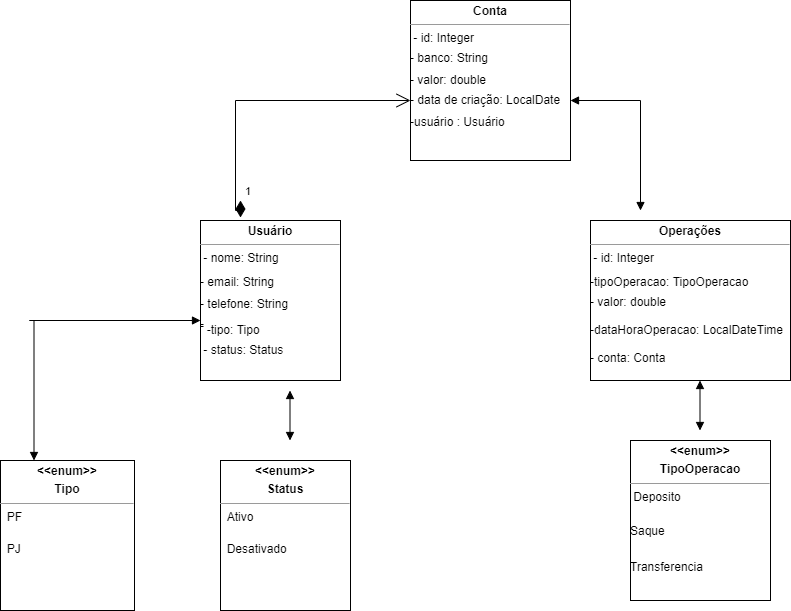

The diagram above was exported from draw.io. Its source (the exported page's mxGraphModel, read from the mxfile embedded in the PNG):
<mxGraphModel dx="1182" dy="1751" grid="1" gridSize="10" guides="1" tooltips="1" connect="1" arrows="1" fold="1" page="1" pageScale="1" pageWidth="827" pageHeight="1169" math="0" shadow="0">
  <root>
    <mxCell id="0" />
    <mxCell id="1" parent="0" />
    <mxCell id="sJkdAFWkKzQuSl0vNYbU-6" value="&lt;p style=&quot;margin: 0px ; margin-top: 4px ; text-align: center&quot;&gt;&lt;b&gt;Usuário&lt;/b&gt;&lt;/p&gt;&lt;hr size=&quot;1&quot;&gt;&lt;div style=&quot;height: 2px&quot;&gt;&amp;nbsp;- nome: String&lt;/div&gt;&lt;div style=&quot;height: 2px&quot;&gt;&lt;br&gt;&lt;/div&gt;&lt;div style=&quot;height: 2px&quot;&gt;&lt;br&gt;&lt;/div&gt;&lt;div style=&quot;height: 2px&quot;&gt;&lt;br&gt;&lt;/div&gt;&lt;div style=&quot;height: 2px&quot;&gt;&lt;br&gt;&lt;/div&gt;&lt;div style=&quot;height: 2px&quot;&gt;&lt;br&gt;&lt;/div&gt;&lt;div style=&quot;height: 2px&quot;&gt;&lt;br&gt;&lt;/div&gt;&lt;div style=&quot;height: 2px&quot;&gt;&lt;br&gt;&lt;/div&gt;&lt;div style=&quot;height: 2px&quot;&gt;&lt;br&gt;&lt;/div&gt;&lt;div style=&quot;height: 2px&quot;&gt;&lt;br&gt;&lt;/div&gt;&lt;div style=&quot;height: 2px&quot;&gt;&lt;br&gt;&lt;/div&gt;&lt;div style=&quot;height: 2px&quot;&gt;&lt;br&gt;&lt;/div&gt;&lt;div style=&quot;height: 2px&quot;&gt;- email: String&lt;/div&gt;&lt;div style=&quot;height: 2px&quot;&gt;&lt;br&gt;&lt;/div&gt;&lt;div style=&quot;height: 2px&quot;&gt;&lt;br&gt;&lt;/div&gt;&lt;div style=&quot;height: 2px&quot;&gt;&lt;br&gt;&lt;/div&gt;&lt;div style=&quot;height: 2px&quot;&gt;&lt;br&gt;&lt;/div&gt;&lt;div style=&quot;height: 2px&quot;&gt;&lt;br&gt;&lt;/div&gt;&lt;div style=&quot;height: 2px&quot;&gt;&lt;br&gt;&lt;/div&gt;&lt;div style=&quot;height: 2px&quot;&gt;&lt;br&gt;&lt;/div&gt;&lt;div style=&quot;height: 2px&quot;&gt;&lt;br&gt;&lt;/div&gt;&lt;div style=&quot;height: 2px&quot;&gt;&lt;br&gt;&lt;/div&gt;&lt;div style=&quot;height: 2px&quot;&gt;&lt;br&gt;&lt;/div&gt;&lt;div style=&quot;height: 2px&quot;&gt;- telefone: String&lt;/div&gt;&lt;div style=&quot;height: 2px&quot;&gt;&lt;br&gt;&lt;/div&gt;&lt;div style=&quot;height: 2px&quot;&gt;&lt;br&gt;&lt;/div&gt;&lt;div style=&quot;height: 2px&quot;&gt;&lt;br&gt;&lt;/div&gt;&lt;div style=&quot;height: 2px&quot;&gt;&lt;br&gt;&lt;/div&gt;&lt;div style=&quot;height: 2px&quot;&gt;&lt;br&gt;&lt;/div&gt;&lt;div style=&quot;height: 2px&quot;&gt;&lt;br&gt;&lt;/div&gt;&lt;div style=&quot;height: 2px&quot;&gt;&lt;br&gt;&lt;/div&gt;&lt;div style=&quot;height: 2px&quot;&gt;&lt;br&gt;&lt;/div&gt;&lt;div style=&quot;height: 2px&quot;&gt;&lt;br&gt;&lt;/div&gt;&lt;div style=&quot;height: 2px&quot;&gt;-&lt;/div&gt;&lt;div style=&quot;height: 2px&quot;&gt;-&lt;/div&gt;&lt;div style=&quot;height: 2px&quot;&gt;&lt;br&gt;&lt;/div&gt;&lt;div style=&quot;height: 2px&quot;&gt;&amp;nbsp; -tipo: Tipo&lt;/div&gt;&lt;div style=&quot;height: 2px&quot;&gt;&lt;br&gt;&lt;/div&gt;&lt;div style=&quot;height: 2px&quot;&gt;&lt;br&gt;&lt;/div&gt;&lt;div style=&quot;height: 2px&quot;&gt;&lt;br&gt;&lt;/div&gt;&lt;div style=&quot;height: 2px&quot;&gt;&lt;br&gt;&lt;/div&gt;&lt;div style=&quot;height: 2px&quot;&gt;&lt;br&gt;&lt;/div&gt;&lt;div style=&quot;height: 2px&quot;&gt;&lt;br&gt;&lt;/div&gt;&lt;div style=&quot;height: 2px&quot;&gt;&lt;br&gt;&lt;/div&gt;&lt;div style=&quot;height: 2px&quot;&gt;&lt;br&gt;&lt;/div&gt;&lt;div style=&quot;height: 2px&quot;&gt;&lt;br&gt;&lt;/div&gt;&lt;div style=&quot;height: 2px&quot;&gt;&amp;nbsp;- status: Status&lt;/div&gt;&lt;div style=&quot;height: 2px&quot;&gt;&lt;br&gt;&lt;/div&gt;" style="verticalAlign=top;align=left;overflow=fill;fontSize=12;fontFamily=Helvetica;html=1;" vertex="1" parent="1">
      <mxGeometry x="480" y="-160" width="140" height="160" as="geometry" />
    </mxCell>
    <mxCell id="sJkdAFWkKzQuSl0vNYbU-7" value="&lt;p style=&quot;margin: 0px ; margin-top: 4px ; text-align: center&quot;&gt;&lt;b&gt;Conta&lt;/b&gt;&lt;/p&gt;&lt;hr size=&quot;1&quot;&gt;&lt;div style=&quot;height: 2px&quot;&gt;&amp;nbsp;- id: Integer&lt;/div&gt;&lt;div style=&quot;height: 2px&quot;&gt;&lt;br&gt;&lt;/div&gt;&lt;div style=&quot;height: 2px&quot;&gt;&lt;br&gt;&lt;/div&gt;&lt;div style=&quot;height: 2px&quot;&gt;&lt;br&gt;&lt;/div&gt;&lt;div style=&quot;height: 2px&quot;&gt;&lt;br&gt;&lt;/div&gt;&lt;div style=&quot;height: 2px&quot;&gt;&lt;br&gt;&lt;/div&gt;&lt;div style=&quot;height: 2px&quot;&gt;&lt;br&gt;&lt;/div&gt;&lt;div style=&quot;height: 2px&quot;&gt;&lt;br&gt;&lt;/div&gt;&lt;div style=&quot;height: 2px&quot;&gt;&lt;br&gt;&lt;/div&gt;&lt;div style=&quot;height: 2px&quot;&gt;&lt;br&gt;&lt;/div&gt;&lt;div style=&quot;height: 2px&quot;&gt;- banco: String&lt;/div&gt;&lt;div style=&quot;height: 2px&quot;&gt;&lt;br&gt;&lt;/div&gt;&lt;div style=&quot;height: 2px&quot;&gt;&lt;br&gt;&lt;/div&gt;&lt;div style=&quot;height: 2px&quot;&gt;&lt;br&gt;&lt;/div&gt;&lt;div style=&quot;height: 2px&quot;&gt;&lt;br&gt;&lt;/div&gt;&lt;div style=&quot;height: 2px&quot;&gt;&lt;br&gt;&lt;/div&gt;&lt;div style=&quot;height: 2px&quot;&gt;&lt;br&gt;&lt;/div&gt;&lt;div style=&quot;height: 2px&quot;&gt;&lt;br&gt;&lt;/div&gt;&lt;div style=&quot;height: 2px&quot;&gt;&lt;br&gt;&lt;/div&gt;&lt;div style=&quot;height: 2px&quot;&gt;&lt;br&gt;&lt;/div&gt;&lt;div style=&quot;height: 2px&quot;&gt;&lt;br&gt;&lt;/div&gt;&lt;div style=&quot;height: 2px&quot;&gt;- valor: double&lt;/div&gt;&lt;div style=&quot;height: 2px&quot;&gt;&lt;br&gt;&lt;/div&gt;&lt;div style=&quot;height: 2px&quot;&gt;&lt;br&gt;&lt;/div&gt;&lt;div style=&quot;height: 2px&quot;&gt;&lt;br&gt;&lt;/div&gt;&lt;div style=&quot;height: 2px&quot;&gt;&lt;br&gt;&lt;/div&gt;&lt;div style=&quot;height: 2px&quot;&gt;&lt;br&gt;&lt;/div&gt;&lt;div style=&quot;height: 2px&quot;&gt;&lt;br&gt;&lt;/div&gt;&lt;div style=&quot;height: 2px&quot;&gt;&lt;br&gt;&lt;/div&gt;&lt;div style=&quot;height: 2px&quot;&gt;&lt;br&gt;&lt;/div&gt;&lt;div style=&quot;height: 2px&quot;&gt;&lt;br&gt;&lt;/div&gt;&lt;div style=&quot;height: 2px&quot;&gt;- data de criação: LocalDate&lt;/div&gt;&lt;div style=&quot;height: 2px&quot;&gt;&lt;br&gt;&lt;/div&gt;&lt;div style=&quot;height: 2px&quot;&gt;&lt;br&gt;&lt;/div&gt;&lt;div style=&quot;height: 2px&quot;&gt;&lt;br&gt;&lt;/div&gt;&lt;div style=&quot;height: 2px&quot;&gt;&lt;br&gt;&lt;/div&gt;&lt;div style=&quot;height: 2px&quot;&gt;&lt;br&gt;&lt;/div&gt;&lt;div style=&quot;height: 2px&quot;&gt;&lt;br&gt;&lt;/div&gt;&lt;div style=&quot;height: 2px&quot;&gt;&lt;br&gt;&lt;/div&gt;&lt;div style=&quot;height: 2px&quot;&gt;&lt;br&gt;&lt;/div&gt;&lt;div style=&quot;height: 2px&quot;&gt;&lt;br&gt;&lt;/div&gt;&lt;div style=&quot;height: 2px&quot;&gt;&lt;br&gt;&lt;/div&gt;&lt;div style=&quot;height: 2px&quot;&gt;-usuário : Usuário&lt;/div&gt;" style="verticalAlign=top;align=left;overflow=fill;fontSize=12;fontFamily=Helvetica;html=1;" vertex="1" parent="1">
      <mxGeometry x="690" y="-380" width="160" height="160" as="geometry" />
    </mxCell>
    <mxCell id="sJkdAFWkKzQuSl0vNYbU-8" value="&lt;p style=&quot;margin: 0px ; margin-top: 4px ; text-align: center&quot;&gt;&lt;b&gt;Operações&lt;/b&gt;&lt;/p&gt;&lt;hr size=&quot;1&quot;&gt;&lt;div style=&quot;height: 2px&quot;&gt;&amp;nbsp;&lt;span&gt;- id: Integer&lt;/span&gt;&lt;/div&gt;&lt;div style=&quot;height: 2px&quot;&gt;&lt;span&gt;&lt;br&gt;&lt;/span&gt;&lt;/div&gt;&lt;div style=&quot;height: 2px&quot;&gt;&lt;span&gt;&lt;br&gt;&lt;/span&gt;&lt;/div&gt;&lt;div style=&quot;height: 2px&quot;&gt;&lt;span&gt;&lt;br&gt;&lt;/span&gt;&lt;/div&gt;&lt;div style=&quot;height: 2px&quot;&gt;&lt;span&gt;&lt;br&gt;&lt;/span&gt;&lt;/div&gt;&lt;div style=&quot;height: 2px&quot;&gt;&lt;br&gt;&lt;/div&gt;&lt;div style=&quot;height: 2px&quot;&gt;&lt;br&gt;&lt;/div&gt;&lt;div style=&quot;height: 2px&quot;&gt;&lt;br&gt;&lt;/div&gt;&lt;div style=&quot;height: 2px&quot;&gt;&lt;br&gt;&lt;/div&gt;&lt;div style=&quot;height: 2px&quot;&gt;&lt;br&gt;&lt;/div&gt;&lt;div style=&quot;height: 2px&quot;&gt;&lt;br&gt;&lt;/div&gt;&lt;div style=&quot;height: 2px&quot;&gt;&lt;br&gt;&lt;/div&gt;&lt;div style=&quot;height: 2px&quot;&gt;-tipoOperacao: TipoOperacao&lt;/div&gt;&lt;div style=&quot;height: 2px&quot;&gt;&lt;br&gt;&lt;/div&gt;&lt;div style=&quot;height: 2px&quot;&gt;&lt;br&gt;&lt;/div&gt;&lt;div style=&quot;height: 2px&quot;&gt;&lt;br&gt;&lt;/div&gt;&lt;div style=&quot;height: 2px&quot;&gt;&lt;br&gt;&lt;/div&gt;&lt;div style=&quot;height: 2px&quot;&gt;&lt;br&gt;&lt;/div&gt;&lt;div style=&quot;height: 2px&quot;&gt;&lt;br&gt;&lt;/div&gt;&lt;div style=&quot;height: 2px&quot;&gt;&lt;br&gt;&lt;/div&gt;&lt;div style=&quot;height: 2px&quot;&gt;&lt;br&gt;&lt;/div&gt;&lt;div style=&quot;height: 2px&quot;&gt;&lt;br&gt;&lt;/div&gt;&lt;div style=&quot;height: 2px&quot;&gt;- valor: double&lt;/div&gt;&lt;div style=&quot;height: 2px&quot;&gt;&lt;br&gt;&lt;/div&gt;&lt;div style=&quot;height: 2px&quot;&gt;&lt;br&gt;&lt;/div&gt;&lt;div style=&quot;height: 2px&quot;&gt;&lt;br&gt;&lt;/div&gt;&lt;div style=&quot;height: 2px&quot;&gt;&lt;br&gt;&lt;/div&gt;&lt;div style=&quot;height: 2px&quot;&gt;&lt;br&gt;&lt;/div&gt;&lt;div style=&quot;height: 2px&quot;&gt;&lt;br&gt;&lt;/div&gt;&lt;div style=&quot;height: 2px&quot;&gt;&lt;br&gt;&lt;/div&gt;&lt;div style=&quot;height: 2px&quot;&gt;&lt;br&gt;&lt;/div&gt;&lt;div style=&quot;height: 2px&quot;&gt;&lt;br&gt;&lt;/div&gt;&lt;div style=&quot;height: 2px&quot;&gt;&lt;br&gt;&lt;/div&gt;&lt;div style=&quot;height: 2px&quot;&gt;&lt;br&gt;&lt;/div&gt;&lt;div style=&quot;height: 2px&quot;&gt;&lt;br&gt;&lt;/div&gt;&lt;div style=&quot;height: 2px&quot;&gt;&lt;br&gt;&lt;/div&gt;&lt;div style=&quot;height: 2px&quot;&gt;-dataHoraOperacao: LocalDateTime&lt;/div&gt;&lt;div style=&quot;height: 2px&quot;&gt;&lt;br&gt;&lt;/div&gt;&lt;div style=&quot;height: 2px&quot;&gt;&lt;br&gt;&lt;/div&gt;&lt;div style=&quot;height: 2px&quot;&gt;&lt;br&gt;&lt;/div&gt;&lt;div style=&quot;height: 2px&quot;&gt;&lt;br&gt;&lt;/div&gt;&lt;div style=&quot;height: 2px&quot;&gt;&lt;br&gt;&lt;/div&gt;&lt;div style=&quot;height: 2px&quot;&gt;&lt;br&gt;&lt;/div&gt;&lt;div style=&quot;height: 2px&quot;&gt;&lt;br&gt;&lt;/div&gt;&lt;div style=&quot;height: 2px&quot;&gt;&lt;br&gt;&lt;/div&gt;&lt;div style=&quot;height: 2px&quot;&gt;&lt;br&gt;&lt;/div&gt;&lt;div style=&quot;height: 2px&quot;&gt;&lt;br&gt;&lt;/div&gt;&lt;div style=&quot;height: 2px&quot;&gt;&lt;br&gt;&lt;/div&gt;&lt;div style=&quot;height: 2px&quot;&gt;&lt;br&gt;&lt;/div&gt;&lt;div style=&quot;height: 2px&quot;&gt;&lt;br&gt;&lt;/div&gt;&lt;div style=&quot;height: 2px&quot;&gt;- conta: Conta&lt;/div&gt;" style="verticalAlign=top;align=left;overflow=fill;fontSize=12;fontFamily=Helvetica;html=1;" vertex="1" parent="1">
      <mxGeometry x="870" y="-160" width="200" height="160" as="geometry" />
    </mxCell>
    <mxCell id="sJkdAFWkKzQuSl0vNYbU-10" value="1" style="endArrow=open;html=1;endSize=12;startArrow=diamondThin;startSize=14;startFill=1;edgeStyle=orthogonalEdgeStyle;align=left;verticalAlign=bottom;rounded=0;" edge="1" parent="1">
      <mxGeometry x="-1" y="3" relative="1" as="geometry">
        <mxPoint x="520" y="-180" as="sourcePoint" />
        <mxPoint x="690" y="-280" as="targetPoint" />
        <Array as="points">
          <mxPoint x="520" y="-170" />
          <mxPoint x="515" y="-170" />
          <mxPoint x="515" y="-280" />
        </Array>
      </mxGeometry>
    </mxCell>
    <mxCell id="sJkdAFWkKzQuSl0vNYbU-11" value="" style="endArrow=block;startArrow=block;endFill=1;startFill=1;html=1;rounded=0;edgeStyle=orthogonalEdgeStyle;" edge="1" parent="1">
      <mxGeometry width="160" relative="1" as="geometry">
        <mxPoint x="850" y="-280" as="sourcePoint" />
        <mxPoint x="920" y="-170" as="targetPoint" />
      </mxGeometry>
    </mxCell>
    <mxCell id="sJkdAFWkKzQuSl0vNYbU-12" value="&lt;p style=&quot;margin: 0px ; margin-top: 4px ; text-align: center&quot;&gt;&lt;b&gt;&amp;lt;&amp;lt;enum&amp;gt;&amp;gt;&lt;/b&gt;&lt;/p&gt;&lt;p style=&quot;margin: 0px ; margin-top: 4px ; text-align: center&quot;&gt;&lt;b&gt;TipoOperacao&lt;/b&gt;&lt;/p&gt;&lt;hr size=&quot;1&quot;&gt;&lt;div style=&quot;height: 2px&quot;&gt;&amp;nbsp;Deposito&lt;/div&gt;&lt;div style=&quot;height: 2px&quot;&gt;&lt;br&gt;&lt;/div&gt;&lt;div style=&quot;height: 2px&quot;&gt;&lt;br&gt;&lt;/div&gt;&lt;div style=&quot;height: 2px&quot;&gt;&lt;br&gt;&lt;/div&gt;&lt;div style=&quot;height: 2px&quot;&gt;&lt;br&gt;&lt;/div&gt;&lt;div style=&quot;height: 2px&quot;&gt;&lt;br&gt;&lt;/div&gt;&lt;div style=&quot;height: 2px&quot;&gt;&lt;br&gt;&lt;/div&gt;&lt;div style=&quot;height: 2px&quot;&gt;&lt;br&gt;&lt;/div&gt;&lt;div style=&quot;height: 2px&quot;&gt;&lt;br&gt;&lt;/div&gt;&lt;div style=&quot;height: 2px&quot;&gt;&lt;br&gt;&lt;/div&gt;&lt;div style=&quot;height: 2px&quot;&gt;&lt;br&gt;&lt;/div&gt;&lt;div style=&quot;height: 2px&quot;&gt;&lt;br&gt;&lt;/div&gt;&lt;div style=&quot;height: 2px&quot;&gt;&lt;br&gt;&lt;/div&gt;&lt;div style=&quot;height: 2px&quot;&gt;&lt;br&gt;&lt;/div&gt;&lt;div style=&quot;height: 2px&quot;&gt;&lt;br&gt;&lt;/div&gt;&lt;div style=&quot;height: 2px&quot;&gt;&lt;br&gt;&lt;/div&gt;&lt;div style=&quot;height: 2px&quot;&gt;&lt;br&gt;&lt;/div&gt;&lt;div style=&quot;height: 2px&quot;&gt;Saque&lt;/div&gt;&lt;div style=&quot;height: 2px&quot;&gt;&lt;br&gt;&lt;/div&gt;&lt;div style=&quot;height: 2px&quot;&gt;&lt;br&gt;&lt;/div&gt;&lt;div style=&quot;height: 2px&quot;&gt;&lt;br&gt;&lt;/div&gt;&lt;div style=&quot;height: 2px&quot;&gt;&lt;br&gt;&lt;/div&gt;&lt;div style=&quot;height: 2px&quot;&gt;&lt;br&gt;&lt;/div&gt;&lt;div style=&quot;height: 2px&quot;&gt;&lt;br&gt;&lt;/div&gt;&lt;div style=&quot;height: 2px&quot;&gt;&lt;br&gt;&lt;/div&gt;&lt;div style=&quot;height: 2px&quot;&gt;&lt;br&gt;&lt;/div&gt;&lt;div style=&quot;height: 2px&quot;&gt;&lt;br&gt;&lt;/div&gt;&lt;div style=&quot;height: 2px&quot;&gt;&lt;br&gt;&lt;/div&gt;&lt;div style=&quot;height: 2px&quot;&gt;&lt;br&gt;&lt;/div&gt;&lt;div style=&quot;height: 2px&quot;&gt;&lt;br&gt;&lt;/div&gt;&lt;div style=&quot;height: 2px&quot;&gt;&lt;br&gt;&lt;/div&gt;&lt;div style=&quot;height: 2px&quot;&gt;&lt;br&gt;&lt;/div&gt;&lt;div style=&quot;height: 2px&quot;&gt;&lt;br&gt;&lt;/div&gt;&lt;div style=&quot;height: 2px&quot;&gt;&lt;br&gt;&lt;/div&gt;&lt;div style=&quot;height: 2px&quot;&gt;&lt;br&gt;&lt;/div&gt;&lt;div style=&quot;height: 2px&quot;&gt;Transferencia&lt;/div&gt;" style="verticalAlign=top;align=left;overflow=fill;fontSize=12;fontFamily=Helvetica;html=1;" vertex="1" parent="1">
      <mxGeometry x="910" y="60" width="140" height="160" as="geometry" />
    </mxCell>
    <mxCell id="sJkdAFWkKzQuSl0vNYbU-13" value="&lt;p style=&quot;margin: 0px ; margin-top: 4px ; text-align: center&quot;&gt;&lt;b&gt;&amp;lt;&amp;lt;enum&amp;gt;&amp;gt;&lt;/b&gt;&lt;/p&gt;&lt;p style=&quot;margin: 0px ; margin-top: 4px ; text-align: center&quot;&gt;&lt;b&gt;Tipo&lt;/b&gt;&lt;/p&gt;&lt;hr size=&quot;1&quot;&gt;&lt;div style=&quot;height: 2px&quot;&gt;&amp;nbsp; PF&lt;/div&gt;&lt;div style=&quot;height: 2px&quot;&gt;&lt;br&gt;&lt;/div&gt;&lt;div style=&quot;height: 2px&quot;&gt;&lt;br&gt;&lt;/div&gt;&lt;div style=&quot;height: 2px&quot;&gt;&lt;br&gt;&lt;/div&gt;&lt;div style=&quot;height: 2px&quot;&gt;&lt;br&gt;&lt;/div&gt;&lt;div style=&quot;height: 2px&quot;&gt;&lt;br&gt;&lt;/div&gt;&lt;div style=&quot;height: 2px&quot;&gt;&lt;br&gt;&lt;/div&gt;&lt;div style=&quot;height: 2px&quot;&gt;&lt;br&gt;&lt;/div&gt;&lt;div style=&quot;height: 2px&quot;&gt;&lt;br&gt;&lt;/div&gt;&lt;div style=&quot;height: 2px&quot;&gt;&lt;br&gt;&lt;/div&gt;&lt;div style=&quot;height: 2px&quot;&gt;&lt;br&gt;&lt;/div&gt;&lt;div style=&quot;height: 2px&quot;&gt;&lt;br&gt;&lt;/div&gt;&lt;div style=&quot;height: 2px&quot;&gt;&lt;br&gt;&lt;/div&gt;&lt;div style=&quot;height: 2px&quot;&gt;&lt;br&gt;&lt;/div&gt;&lt;div style=&quot;height: 2px&quot;&gt;&lt;br&gt;&lt;/div&gt;&lt;div style=&quot;height: 2px&quot;&gt;&lt;br&gt;&lt;/div&gt;&lt;div style=&quot;height: 2px&quot;&gt;&amp;nbsp; PJ&lt;/div&gt;" style="verticalAlign=top;align=left;overflow=fill;fontSize=12;fontFamily=Helvetica;html=1;" vertex="1" parent="1">
      <mxGeometry x="280" y="80" width="134" height="150" as="geometry" />
    </mxCell>
    <mxCell id="sJkdAFWkKzQuSl0vNYbU-14" value="&lt;p style=&quot;margin: 0px ; margin-top: 4px ; text-align: center&quot;&gt;&lt;b&gt;&amp;lt;&amp;lt;enum&amp;gt;&amp;gt;&lt;/b&gt;&lt;/p&gt;&lt;p style=&quot;margin: 0px ; margin-top: 4px ; text-align: center&quot;&gt;&lt;b&gt;Status&lt;/b&gt;&lt;/p&gt;&lt;hr size=&quot;1&quot;&gt;&lt;div style=&quot;height: 2px&quot;&gt;&amp;nbsp; Ativo&lt;/div&gt;&lt;div style=&quot;height: 2px&quot;&gt;&lt;br&gt;&lt;/div&gt;&lt;div style=&quot;height: 2px&quot;&gt;&lt;br&gt;&lt;/div&gt;&lt;div style=&quot;height: 2px&quot;&gt;&lt;br&gt;&lt;/div&gt;&lt;div style=&quot;height: 2px&quot;&gt;&lt;br&gt;&lt;/div&gt;&lt;div style=&quot;height: 2px&quot;&gt;&lt;br&gt;&lt;/div&gt;&lt;div style=&quot;height: 2px&quot;&gt;&lt;br&gt;&lt;/div&gt;&lt;div style=&quot;height: 2px&quot;&gt;&lt;br&gt;&lt;/div&gt;&lt;div style=&quot;height: 2px&quot;&gt;&lt;br&gt;&lt;/div&gt;&lt;div style=&quot;height: 2px&quot;&gt;&lt;br&gt;&lt;/div&gt;&lt;div style=&quot;height: 2px&quot;&gt;&lt;br&gt;&lt;/div&gt;&lt;div style=&quot;height: 2px&quot;&gt;&lt;br&gt;&lt;/div&gt;&lt;div style=&quot;height: 2px&quot;&gt;&lt;br&gt;&lt;/div&gt;&lt;div style=&quot;height: 2px&quot;&gt;&lt;br&gt;&lt;/div&gt;&lt;div style=&quot;height: 2px&quot;&gt;&lt;br&gt;&lt;/div&gt;&lt;div style=&quot;height: 2px&quot;&gt;&lt;br&gt;&lt;/div&gt;&lt;div style=&quot;height: 2px&quot;&gt;&amp;nbsp; Desativado&lt;/div&gt;" style="verticalAlign=top;align=left;overflow=fill;fontSize=12;fontFamily=Helvetica;html=1;" vertex="1" parent="1">
      <mxGeometry x="500" y="80" width="130" height="150" as="geometry" />
    </mxCell>
    <mxCell id="sJkdAFWkKzQuSl0vNYbU-17" value="" style="endArrow=block;startArrow=block;endFill=1;startFill=1;html=1;rounded=0;edgeStyle=orthogonalEdgeStyle;exitX=0.25;exitY=0;exitDx=0;exitDy=0;" edge="1" parent="1" source="sJkdAFWkKzQuSl0vNYbU-13">
      <mxGeometry width="160" relative="1" as="geometry">
        <mxPoint x="320" y="-60" as="sourcePoint" />
        <mxPoint x="480" y="-60" as="targetPoint" />
        <Array as="points">
          <mxPoint x="309" y="-60" />
          <mxPoint x="481" y="-60" />
        </Array>
      </mxGeometry>
    </mxCell>
    <mxCell id="sJkdAFWkKzQuSl0vNYbU-18" value="" style="endArrow=block;startArrow=block;endFill=1;startFill=1;html=1;rounded=0;edgeStyle=orthogonalEdgeStyle;" edge="1" parent="1">
      <mxGeometry width="160" relative="1" as="geometry">
        <mxPoint x="979.5" as="sourcePoint" />
        <mxPoint x="979.5" y="50" as="targetPoint" />
        <Array as="points">
          <mxPoint x="980" y="50" />
          <mxPoint x="980" y="50" />
        </Array>
      </mxGeometry>
    </mxCell>
    <mxCell id="sJkdAFWkKzQuSl0vNYbU-19" value="" style="endArrow=block;startArrow=block;endFill=1;startFill=1;html=1;rounded=0;edgeStyle=orthogonalEdgeStyle;" edge="1" parent="1">
      <mxGeometry width="160" relative="1" as="geometry">
        <mxPoint x="569.5" y="10" as="sourcePoint" />
        <mxPoint x="569.5" y="60" as="targetPoint" />
        <Array as="points">
          <mxPoint x="570" y="60" />
          <mxPoint x="570" y="60" />
        </Array>
      </mxGeometry>
    </mxCell>
  </root>
</mxGraphModel>